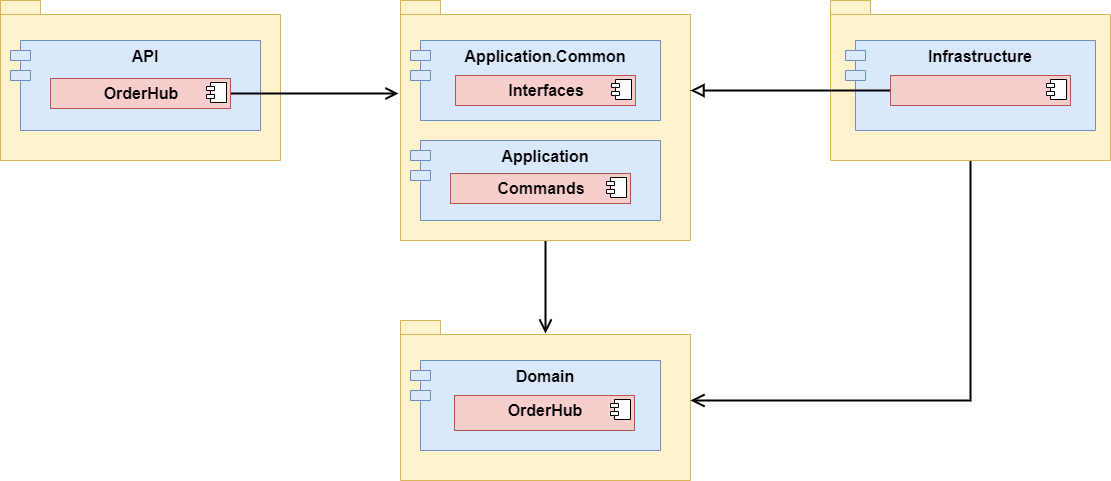

The diagram above was exported from draw.io. Its source (the exported page's mxGraphModel, read from the mxfile embedded in the PNG):
<mxGraphModel dx="2249" dy="705" grid="1" gridSize="10" guides="1" tooltips="1" connect="1" arrows="1" fold="1" page="1" pageScale="1" pageWidth="827" pageHeight="1169" math="0" shadow="0">
  <root>
    <mxCell id="0" />
    <mxCell id="1" parent="0" />
    <mxCell id="oqp08muLV-cIoxpr6wun-2" value="" style="shape=folder;fontStyle=1;spacingTop=10;tabWidth=40;tabHeight=14;tabPosition=left;html=1;fillColor=#fff2cc;strokeColor=#d6b656;" vertex="1" parent="1">
      <mxGeometry x="-40" y="200" width="280" height="160" as="geometry" />
    </mxCell>
    <mxCell id="oqp08muLV-cIoxpr6wun-3" value="API" style="shape=module;align=left;spacingLeft=20;align=center;verticalAlign=top;fillColor=#dae8fc;strokeColor=#6c8ebf;fontSize=16;fontStyle=1" vertex="1" parent="1">
      <mxGeometry x="-30" y="240" width="250" height="90" as="geometry" />
    </mxCell>
    <mxCell id="oqp08muLV-cIoxpr6wun-33" style="edgeStyle=orthogonalEdgeStyle;rounded=0;orthogonalLoop=1;jettySize=auto;html=1;exitX=1;exitY=0.5;exitDx=0;exitDy=0;endArrow=open;endFill=0;strokeWidth=2;endSize=9;" edge="1" parent="1" source="oqp08muLV-cIoxpr6wun-4">
      <mxGeometry relative="1" as="geometry">
        <mxPoint x="358" y="293" as="targetPoint" />
        <Array as="points">
          <mxPoint x="275" y="293" />
        </Array>
      </mxGeometry>
    </mxCell>
    <mxCell id="oqp08muLV-cIoxpr6wun-4" value="&lt;p style=&quot;margin: 6px 0px 0px; text-align: center; font-size: 16px;&quot;&gt;&lt;b style=&quot;font-size: 16px;&quot;&gt;OrderHub&lt;/b&gt;&lt;/p&gt;" style="align=left;overflow=fill;html=1;dropTarget=0;fillColor=#f8cecc;strokeColor=#b85450;fontSize=16;" vertex="1" parent="1">
      <mxGeometry x="10" y="278" width="180" height="30" as="geometry" />
    </mxCell>
    <mxCell id="oqp08muLV-cIoxpr6wun-5" value="" style="shape=component;jettyWidth=8;jettyHeight=4;" vertex="1" parent="oqp08muLV-cIoxpr6wun-4">
      <mxGeometry x="1" width="20" height="20" relative="1" as="geometry">
        <mxPoint x="-24" y="4" as="offset" />
      </mxGeometry>
    </mxCell>
    <mxCell id="oqp08muLV-cIoxpr6wun-36" style="edgeStyle=orthogonalEdgeStyle;rounded=0;orthogonalLoop=1;jettySize=auto;html=1;exitX=0.5;exitY=1;exitDx=0;exitDy=0;exitPerimeter=0;startSize=6;endArrow=open;endFill=0;endSize=10;strokeWidth=2;fontSize=16;entryX=0.5;entryY=0.081;entryDx=0;entryDy=0;entryPerimeter=0;" edge="1" parent="1" source="oqp08muLV-cIoxpr6wun-6" target="oqp08muLV-cIoxpr6wun-15">
      <mxGeometry relative="1" as="geometry" />
    </mxCell>
    <mxCell id="oqp08muLV-cIoxpr6wun-6" value="" style="shape=folder;fontStyle=1;spacingTop=10;tabWidth=40;tabHeight=14;tabPosition=left;html=1;fillColor=#fff2cc;strokeColor=#d6b656;" vertex="1" parent="1">
      <mxGeometry x="360" y="200" width="290" height="240" as="geometry" />
    </mxCell>
    <mxCell id="oqp08muLV-cIoxpr6wun-7" value="Application.Common" style="shape=module;align=left;spacingLeft=20;align=center;verticalAlign=top;fillColor=#dae8fc;strokeColor=#6c8ebf;fontSize=16;fontStyle=1" vertex="1" parent="1">
      <mxGeometry x="370" y="240" width="250" height="80" as="geometry" />
    </mxCell>
    <mxCell id="oqp08muLV-cIoxpr6wun-12" value="Application" style="shape=module;align=left;spacingLeft=20;align=center;verticalAlign=top;fillColor=#dae8fc;strokeColor=#6c8ebf;fontSize=16;fontStyle=1" vertex="1" parent="1">
      <mxGeometry x="370" y="340" width="250" height="80" as="geometry" />
    </mxCell>
    <mxCell id="oqp08muLV-cIoxpr6wun-13" value="&lt;p style=&quot;margin: 6px 0px 0px; text-align: center; font-size: 16px;&quot;&gt;&lt;b style=&quot;font-size: 16px;&quot;&gt;Commands&lt;/b&gt;&lt;/p&gt;" style="align=left;overflow=fill;html=1;dropTarget=0;fillColor=#f8cecc;strokeColor=#b85450;fontSize=16;" vertex="1" parent="1">
      <mxGeometry x="410" y="373" width="180" height="30" as="geometry" />
    </mxCell>
    <mxCell id="oqp08muLV-cIoxpr6wun-14" value="" style="shape=component;jettyWidth=8;jettyHeight=4;" vertex="1" parent="oqp08muLV-cIoxpr6wun-13">
      <mxGeometry x="1" width="20" height="20" relative="1" as="geometry">
        <mxPoint x="-24" y="4" as="offset" />
      </mxGeometry>
    </mxCell>
    <mxCell id="oqp08muLV-cIoxpr6wun-15" value="" style="shape=folder;fontStyle=1;spacingTop=10;tabWidth=40;tabHeight=14;tabPosition=left;html=1;fillColor=#fff2cc;strokeColor=#d6b656;" vertex="1" parent="1">
      <mxGeometry x="360" y="520" width="290" height="160" as="geometry" />
    </mxCell>
    <mxCell id="oqp08muLV-cIoxpr6wun-16" value="Domain" style="shape=module;align=left;spacingLeft=20;align=center;verticalAlign=top;fontStyle=1;fontSize=16;fillColor=#dae8fc;strokeColor=#6c8ebf;" vertex="1" parent="1">
      <mxGeometry x="370" y="560" width="250" height="90" as="geometry" />
    </mxCell>
    <mxCell id="oqp08muLV-cIoxpr6wun-17" value="&lt;p style=&quot;margin: 6px 0px 0px; text-align: center; font-size: 16px;&quot;&gt;&lt;span style=&quot;font-size: 16px;&quot;&gt;OrderHub&lt;/span&gt;&lt;/p&gt;" style="align=left;overflow=fill;html=1;dropTarget=0;fillColor=#f8cecc;strokeColor=#b85450;fontStyle=1;fontSize=16;" vertex="1" parent="1">
      <mxGeometry x="414" y="595" width="180" height="35" as="geometry" />
    </mxCell>
    <mxCell id="oqp08muLV-cIoxpr6wun-18" value="" style="shape=component;jettyWidth=8;jettyHeight=4;" vertex="1" parent="oqp08muLV-cIoxpr6wun-17">
      <mxGeometry x="1" width="20" height="20" relative="1" as="geometry">
        <mxPoint x="-24" y="4" as="offset" />
      </mxGeometry>
    </mxCell>
    <mxCell id="oqp08muLV-cIoxpr6wun-35" style="edgeStyle=orthogonalEdgeStyle;rounded=0;orthogonalLoop=1;jettySize=auto;html=1;exitX=0.5;exitY=1;exitDx=0;exitDy=0;exitPerimeter=0;endArrow=open;endFill=0;strokeWidth=2;endSize=10;" edge="1" parent="1" source="oqp08muLV-cIoxpr6wun-20">
      <mxGeometry relative="1" as="geometry">
        <mxPoint x="650" y="600" as="targetPoint" />
        <Array as="points">
          <mxPoint x="930" y="600" />
        </Array>
      </mxGeometry>
    </mxCell>
    <mxCell id="oqp08muLV-cIoxpr6wun-20" value="" style="shape=folder;fontStyle=1;spacingTop=10;tabWidth=40;tabHeight=14;tabPosition=left;html=1;fillColor=#fff2cc;strokeColor=#d6b656;" vertex="1" parent="1">
      <mxGeometry x="790" y="200" width="280" height="160" as="geometry" />
    </mxCell>
    <mxCell id="oqp08muLV-cIoxpr6wun-21" value="Infrastructure" style="shape=module;align=left;spacingLeft=20;align=center;verticalAlign=top;fillColor=#dae8fc;strokeColor=#6c8ebf;fontStyle=1;fontSize=16;" vertex="1" parent="1">
      <mxGeometry x="805" y="240" width="250" height="90" as="geometry" />
    </mxCell>
    <mxCell id="oqp08muLV-cIoxpr6wun-32" style="edgeStyle=orthogonalEdgeStyle;rounded=0;orthogonalLoop=1;jettySize=auto;html=1;exitX=0;exitY=0.5;exitDx=0;exitDy=0;endArrow=block;endFill=0;strokeWidth=2;startSize=6;endSize=9;" edge="1" parent="1" source="oqp08muLV-cIoxpr6wun-22">
      <mxGeometry relative="1" as="geometry">
        <mxPoint x="650" y="290" as="targetPoint" />
      </mxGeometry>
    </mxCell>
    <mxCell id="oqp08muLV-cIoxpr6wun-22" value="&lt;p style=&quot;margin: 0px ; margin-top: 6px ; text-align: center&quot;&gt;&lt;br&gt;&lt;/p&gt;" style="align=left;overflow=fill;html=1;dropTarget=0;fillColor=#f8cecc;strokeColor=#b85450;" vertex="1" parent="1">
      <mxGeometry x="850" y="275" width="180" height="30" as="geometry" />
    </mxCell>
    <mxCell id="oqp08muLV-cIoxpr6wun-23" value="" style="shape=component;jettyWidth=8;jettyHeight=4;" vertex="1" parent="oqp08muLV-cIoxpr6wun-22">
      <mxGeometry x="1" width="20" height="20" relative="1" as="geometry">
        <mxPoint x="-24" y="4" as="offset" />
      </mxGeometry>
    </mxCell>
    <mxCell id="oqp08muLV-cIoxpr6wun-25" value="&lt;p style=&quot;margin: 6px 0px 0px; text-align: center; font-size: 16px;&quot;&gt;&lt;b style=&quot;font-size: 16px;&quot;&gt;Interfaces&lt;/b&gt;&lt;/p&gt;" style="align=left;overflow=fill;html=1;dropTarget=0;fillColor=#f8cecc;strokeColor=#b85450;fontSize=16;" vertex="1" parent="1">
      <mxGeometry x="415" y="275" width="180" height="30" as="geometry" />
    </mxCell>
    <mxCell id="oqp08muLV-cIoxpr6wun-26" value="" style="shape=component;jettyWidth=8;jettyHeight=4;" vertex="1" parent="oqp08muLV-cIoxpr6wun-25">
      <mxGeometry x="1" width="20" height="20" relative="1" as="geometry">
        <mxPoint x="-24" y="4" as="offset" />
      </mxGeometry>
    </mxCell>
  </root>
</mxGraphModel>